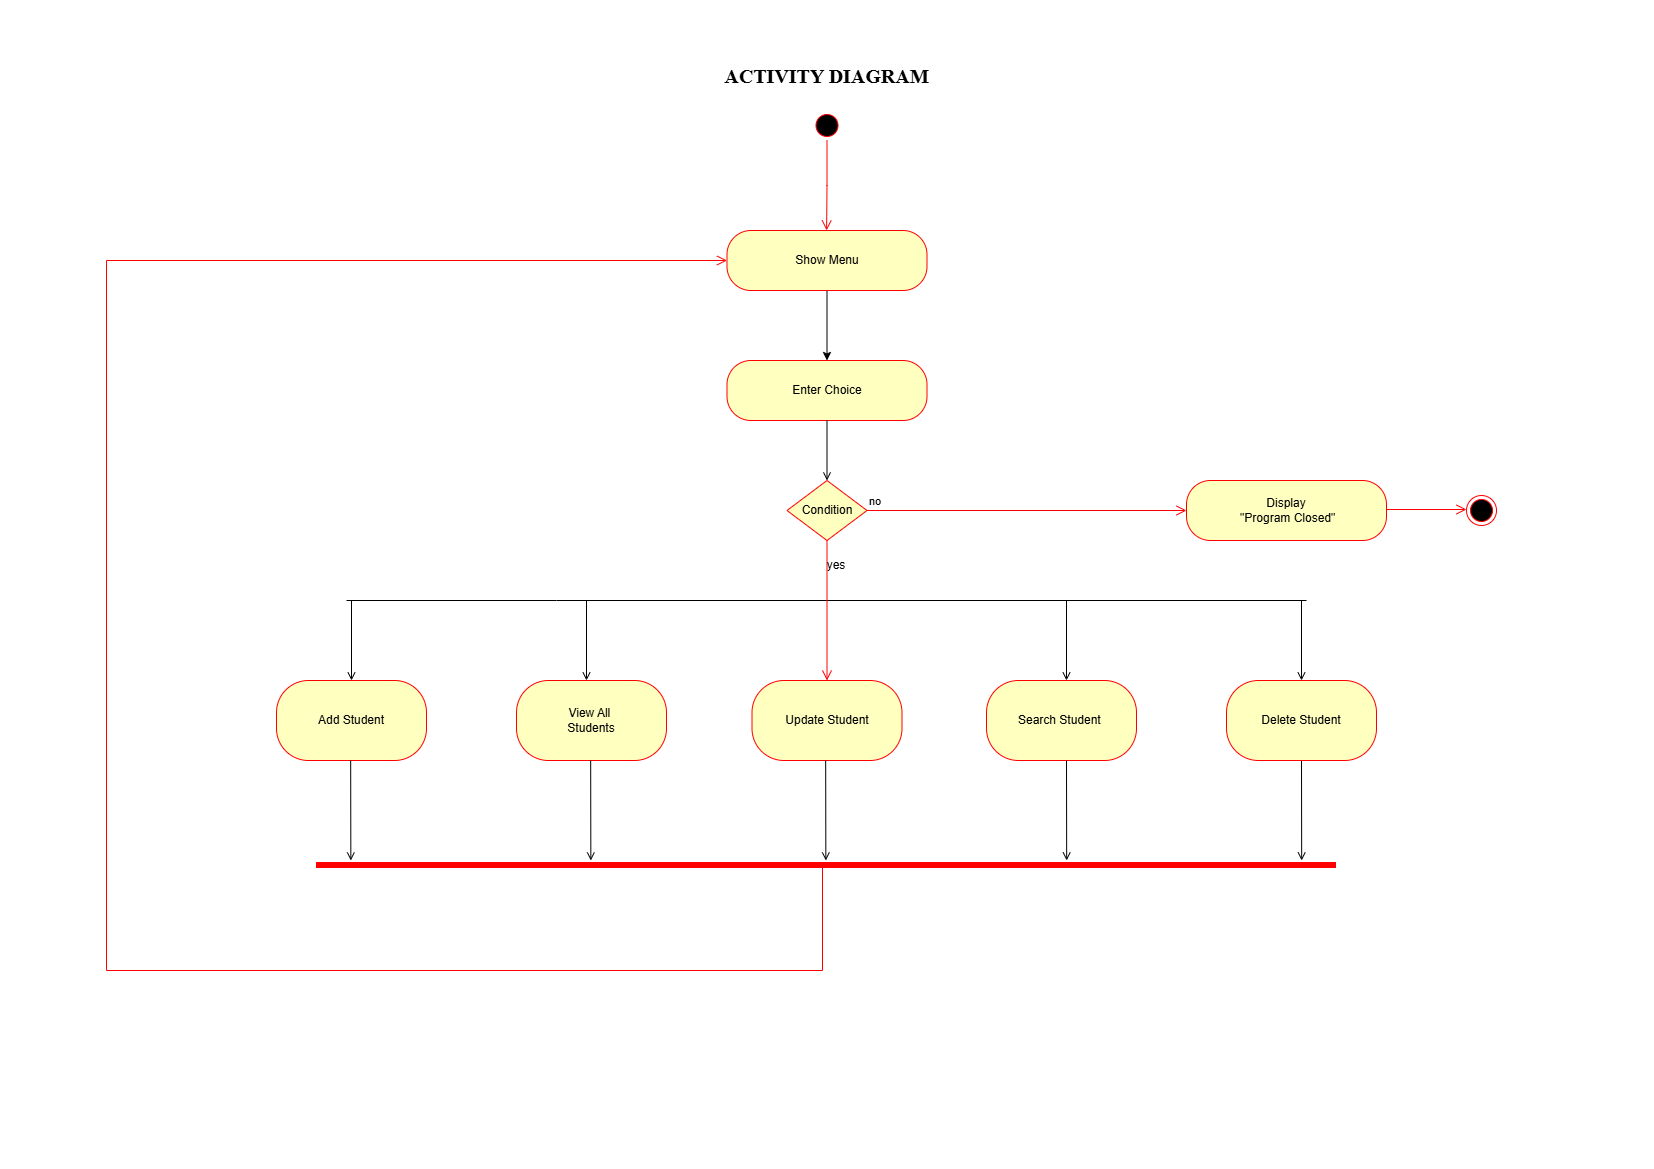

The diagram above was exported from draw.io. Its source (the exported page's mxGraphModel, read from the mxfile embedded in the PNG):
<mxGraphModel dx="2544" dy="1097" grid="1" gridSize="10" guides="1" tooltips="1" connect="1" arrows="1" fold="1" page="1" pageScale="1" pageWidth="827" pageHeight="1169" math="0" shadow="0">
  <root>
    <mxCell id="0" />
    <mxCell id="1" parent="0" />
    <mxCell id="QSnJh7jGHvzAsOVyyVjm-1" parent="1" style="text;html=1;whiteSpace=wrap;strokeColor=none;fillColor=none;align=center;verticalAlign=middle;rounded=0;" value="&lt;b&gt;&lt;font face=&quot;Times New Roman&quot; style=&quot;font-size: 20px;&quot;&gt;ACTIVITY DIAGRAM&lt;/font&gt;&lt;/b&gt;" vertex="1">
      <mxGeometry height="50" width="341" x="-170" y="50" as="geometry" />
    </mxCell>
    <mxCell id="QSnJh7jGHvzAsOVyyVjm-12" parent="1" style="rhombus;whiteSpace=wrap;html=1;fontColor=#000000;fillColor=#ffffc0;strokeColor=#ff0000;" value="Condition" vertex="1">
      <mxGeometry height="60" width="80" x="-39.5" y="480" as="geometry" />
    </mxCell>
    <mxCell id="QSnJh7jGHvzAsOVyyVjm-13" edge="1" parent="1" source="QSnJh7jGHvzAsOVyyVjm-12" style="edgeStyle=orthogonalEdgeStyle;html=1;align=left;verticalAlign=bottom;endArrow=open;endSize=8;strokeColor=#ff0000;rounded=0;entryX=0;entryY=0.5;entryDx=0;entryDy=0;" target="QSnJh7jGHvzAsOVyyVjm-47" value="no">
      <mxGeometry relative="1" x="-1" as="geometry">
        <Array as="points" />
        <mxPoint x="540" y="450" as="targetPoint" />
      </mxGeometry>
    </mxCell>
    <mxCell id="QSnJh7jGHvzAsOVyyVjm-16" parent="1" style="ellipse;html=1;shape=endState;fillColor=#000000;strokeColor=#ff0000;" value="" vertex="1">
      <mxGeometry height="30" width="30" x="640" y="495" as="geometry" />
    </mxCell>
    <mxCell id="QSnJh7jGHvzAsOVyyVjm-20" edge="1" parent="1" style="endArrow=none;html=1;rounded=0;align=center;verticalAlign=top;endFill=0;labelBackgroundColor=none;" value="">
      <mxGeometry relative="1" as="geometry">
        <Array as="points">
          <mxPoint x="-270" y="600" />
        </Array>
        <mxPoint x="-480" y="600" as="sourcePoint" />
        <mxPoint x="480" y="600" as="targetPoint" />
      </mxGeometry>
    </mxCell>
    <mxCell id="QSnJh7jGHvzAsOVyyVjm-21" connectable="0" parent="QSnJh7jGHvzAsOVyyVjm-20" style="resizable=0;html=1;align=left;verticalAlign=bottom;labelBackgroundColor=none;" value="" vertex="1">
      <mxGeometry relative="1" x="-1" as="geometry" />
    </mxCell>
    <mxCell id="QSnJh7jGHvzAsOVyyVjm-22" connectable="0" parent="QSnJh7jGHvzAsOVyyVjm-20" style="resizable=0;html=1;align=right;verticalAlign=bottom;labelBackgroundColor=none;" value="" vertex="1">
      <mxGeometry relative="1" x="1" as="geometry" />
    </mxCell>
    <mxCell id="QSnJh7jGHvzAsOVyyVjm-32" edge="1" parent="1" style="endArrow=open;html=1;rounded=0;align=center;verticalAlign=top;endFill=0;labelBackgroundColor=none;entryX=0.5;entryY=0;entryDx=0;entryDy=0;" target="QSnJh7jGHvzAsOVyyVjm-57" value="">
      <mxGeometry relative="1" x="1" as="geometry">
        <mxPoint as="offset" />
        <mxPoint x="475" y="600" as="sourcePoint" />
        <mxPoint x="481" y="660" as="targetPoint" />
      </mxGeometry>
    </mxCell>
    <mxCell id="QSnJh7jGHvzAsOVyyVjm-33" connectable="0" parent="QSnJh7jGHvzAsOVyyVjm-32" style="resizable=0;html=1;align=left;verticalAlign=bottom;labelBackgroundColor=none;" value="" vertex="1">
      <mxGeometry relative="1" x="-1" as="geometry" />
    </mxCell>
    <mxCell id="QSnJh7jGHvzAsOVyyVjm-34" connectable="0" parent="QSnJh7jGHvzAsOVyyVjm-32" style="resizable=0;html=1;align=right;verticalAlign=bottom;labelBackgroundColor=none;" value="" vertex="1">
      <mxGeometry relative="1" x="1" as="geometry" />
    </mxCell>
    <mxCell id="QSnJh7jGHvzAsOVyyVjm-35" edge="1" parent="1" style="endArrow=open;html=1;rounded=0;align=center;verticalAlign=top;endFill=0;labelBackgroundColor=none;" value="">
      <mxGeometry relative="1" x="1" as="geometry">
        <mxPoint as="offset" />
        <mxPoint x="-475" y="600" as="sourcePoint" />
        <mxPoint x="-475" y="680" as="targetPoint" />
      </mxGeometry>
    </mxCell>
    <mxCell id="QSnJh7jGHvzAsOVyyVjm-36" connectable="0" parent="QSnJh7jGHvzAsOVyyVjm-35" style="resizable=0;html=1;align=left;verticalAlign=bottom;labelBackgroundColor=none;" value="" vertex="1">
      <mxGeometry relative="1" x="-1" as="geometry" />
    </mxCell>
    <mxCell id="QSnJh7jGHvzAsOVyyVjm-37" connectable="0" parent="QSnJh7jGHvzAsOVyyVjm-35" style="resizable=0;html=1;align=right;verticalAlign=bottom;labelBackgroundColor=none;" value="" vertex="1">
      <mxGeometry relative="1" x="1" as="geometry" />
    </mxCell>
    <mxCell id="QSnJh7jGHvzAsOVyyVjm-38" edge="1" parent="1" source="QSnJh7jGHvzAsOVyyVjm-57" style="endArrow=open;html=1;rounded=0;align=center;verticalAlign=top;endFill=0;labelBackgroundColor=none;exitX=0.5;exitY=1;exitDx=0;exitDy=0;" value="">
      <mxGeometry relative="1" x="1" as="geometry">
        <mxPoint as="offset" />
        <mxPoint x="474.16999999999996" y="800" as="sourcePoint" />
        <mxPoint x="475.16999999999996" y="860" as="targetPoint" />
      </mxGeometry>
    </mxCell>
    <mxCell id="QSnJh7jGHvzAsOVyyVjm-39" connectable="0" parent="QSnJh7jGHvzAsOVyyVjm-38" style="resizable=0;html=1;align=left;verticalAlign=bottom;labelBackgroundColor=none;" value="" vertex="1">
      <mxGeometry relative="1" x="-1" as="geometry" />
    </mxCell>
    <mxCell id="QSnJh7jGHvzAsOVyyVjm-40" connectable="0" parent="QSnJh7jGHvzAsOVyyVjm-38" style="resizable=0;html=1;align=right;verticalAlign=bottom;labelBackgroundColor=none;" value="" vertex="1">
      <mxGeometry relative="1" x="1" as="geometry" />
    </mxCell>
    <mxCell id="QSnJh7jGHvzAsOVyyVjm-41" parent="1" style="shape=line;html=1;strokeWidth=6;strokeColor=#ff0000;" value="" vertex="1">
      <mxGeometry height="10" width="1020" x="-510" y="860" as="geometry" />
    </mxCell>
    <mxCell id="QSnJh7jGHvzAsOVyyVjm-42" edge="1" parent="1" source="QSnJh7jGHvzAsOVyyVjm-41" style="edgeStyle=orthogonalEdgeStyle;html=1;verticalAlign=bottom;endArrow=open;endSize=8;strokeColor=#ff0000;rounded=0;entryX=0;entryY=0.5;entryDx=0;entryDy=0;exitX=0.723;exitY=0.533;exitDx=0;exitDy=0;exitPerimeter=0;" target="QSnJh7jGHvzAsOVyyVjm-44" value="">
      <mxGeometry relative="1" as="geometry">
        <Array as="points">
          <mxPoint x="-4" y="970" />
          <mxPoint x="-720" y="970" />
          <mxPoint x="-720" y="260" />
        </Array>
        <mxPoint x="299" y="240" as="targetPoint" />
      </mxGeometry>
    </mxCell>
    <mxCell id="QSnJh7jGHvzAsOVyyVjm-83" edge="1" parent="1" source="QSnJh7jGHvzAsOVyyVjm-44" style="edgeStyle=orthogonalEdgeStyle;rounded=0;orthogonalLoop=1;jettySize=auto;html=1;" target="QSnJh7jGHvzAsOVyyVjm-46" value="">
      <mxGeometry relative="1" as="geometry" />
    </mxCell>
    <mxCell id="QSnJh7jGHvzAsOVyyVjm-44" parent="1" style="rounded=1;whiteSpace=wrap;html=1;arcSize=40;fontColor=#000000;fillColor=#ffffc0;strokeColor=#ff0000;" value="&lt;font style=&quot;font-size: 12px;&quot;&gt;Show Menu&lt;/font&gt;" vertex="1">
      <mxGeometry height="60" width="200" x="-99.5" y="230" as="geometry" />
    </mxCell>
    <mxCell id="QSnJh7jGHvzAsOVyyVjm-46" parent="1" style="rounded=1;whiteSpace=wrap;html=1;arcSize=40;fontColor=#000000;fillColor=#ffffc0;strokeColor=#ff0000;" value="&lt;font style=&quot;font-size: 12px;&quot;&gt;Enter Choice&lt;/font&gt;" vertex="1">
      <mxGeometry height="60" width="200" x="-99.5" y="360" as="geometry" />
    </mxCell>
    <mxCell id="QSnJh7jGHvzAsOVyyVjm-47" parent="1" style="rounded=1;whiteSpace=wrap;html=1;arcSize=40;fontColor=#000000;fillColor=#ffffc0;strokeColor=#ff0000;" value="Display&lt;div&gt;&amp;nbsp;&quot;Program Closed&quot;&lt;/div&gt;" vertex="1">
      <mxGeometry height="60" width="200" x="360" y="480" as="geometry" />
    </mxCell>
    <mxCell id="QSnJh7jGHvzAsOVyyVjm-49" edge="1" parent="1" style="edgeStyle=orthogonalEdgeStyle;html=1;align=left;verticalAlign=top;endArrow=open;endSize=8;strokeColor=#ff0000;rounded=0;exitX=1;exitY=0.5;exitDx=0;exitDy=0;" value="">
      <mxGeometry relative="1" x="-1" as="geometry">
        <mxPoint x="560" y="509" as="sourcePoint" />
        <mxPoint x="640" y="509" as="targetPoint" />
      </mxGeometry>
    </mxCell>
    <mxCell id="QSnJh7jGHvzAsOVyyVjm-52" parent="1" style="rounded=1;whiteSpace=wrap;html=1;arcSize=40;fontColor=#000000;fillColor=#ffffc0;strokeColor=#ff0000;" value="Add Student" vertex="1">
      <mxGeometry height="80" width="150" x="-550" y="680" as="geometry" />
    </mxCell>
    <mxCell id="QSnJh7jGHvzAsOVyyVjm-54" parent="1" style="rounded=1;whiteSpace=wrap;html=1;arcSize=40;fontColor=#000000;fillColor=#ffffc0;strokeColor=#ff0000;" value="View All&amp;nbsp;&lt;div&gt;Students&lt;/div&gt;" vertex="1">
      <mxGeometry height="80" width="150" x="-310" y="680" as="geometry" />
    </mxCell>
    <mxCell id="QSnJh7jGHvzAsOVyyVjm-55" parent="1" style="rounded=1;whiteSpace=wrap;html=1;arcSize=40;fontColor=#000000;fillColor=#ffffc0;strokeColor=#ff0000;" value="Search Student&amp;nbsp;" vertex="1">
      <mxGeometry height="80" width="150" x="160" y="680" as="geometry" />
    </mxCell>
    <mxCell id="QSnJh7jGHvzAsOVyyVjm-95" edge="1" parent="1" source="QSnJh7jGHvzAsOVyyVjm-56" style="edgeStyle=orthogonalEdgeStyle;rounded=0;orthogonalLoop=1;jettySize=auto;html=1;exitX=0.5;exitY=0;exitDx=0;exitDy=0;">
      <mxGeometry relative="1" as="geometry">
        <mxPoint x="1" y="700" as="targetPoint" />
      </mxGeometry>
    </mxCell>
    <mxCell id="QSnJh7jGHvzAsOVyyVjm-56" parent="1" style="rounded=1;whiteSpace=wrap;html=1;arcSize=40;fontColor=#000000;fillColor=#ffffc0;strokeColor=#ff0000;" value="Update Student" vertex="1">
      <mxGeometry height="80" width="150" x="-74.5" y="680" as="geometry" />
    </mxCell>
    <mxCell id="QSnJh7jGHvzAsOVyyVjm-57" parent="1" style="rounded=1;whiteSpace=wrap;html=1;arcSize=40;fontColor=#000000;fillColor=#ffffc0;strokeColor=#ff0000;" value="Delete Student" vertex="1">
      <mxGeometry height="80" width="150" x="400" y="680" as="geometry" />
    </mxCell>
    <mxCell id="QSnJh7jGHvzAsOVyyVjm-61" edge="1" parent="1" style="endArrow=open;html=1;rounded=0;align=center;verticalAlign=top;endFill=0;labelBackgroundColor=none;" value="">
      <mxGeometry relative="1" x="1" as="geometry">
        <mxPoint as="offset" />
        <Array as="points">
          <mxPoint x="240" y="600" />
        </Array>
        <mxPoint x="240" y="600" as="sourcePoint" />
        <mxPoint x="240" y="680" as="targetPoint" />
      </mxGeometry>
    </mxCell>
    <mxCell id="QSnJh7jGHvzAsOVyyVjm-62" connectable="0" parent="QSnJh7jGHvzAsOVyyVjm-61" style="resizable=0;html=1;align=left;verticalAlign=bottom;labelBackgroundColor=none;" value="" vertex="1">
      <mxGeometry relative="1" x="-1" as="geometry" />
    </mxCell>
    <mxCell id="QSnJh7jGHvzAsOVyyVjm-63" connectable="0" parent="QSnJh7jGHvzAsOVyyVjm-61" style="resizable=0;html=1;align=right;verticalAlign=bottom;labelBackgroundColor=none;" value="" vertex="1">
      <mxGeometry relative="1" x="1" as="geometry" />
    </mxCell>
    <mxCell id="QSnJh7jGHvzAsOVyyVjm-64" edge="1" parent="1" style="endArrow=none;html=1;rounded=0;align=center;verticalAlign=top;endFill=0;labelBackgroundColor=none;startArrow=open;startFill=0;" value="">
      <mxGeometry relative="1" x="1" as="geometry">
        <mxPoint as="offset" />
        <mxPoint x="-240" y="680" as="sourcePoint" />
        <mxPoint x="-240" y="600" as="targetPoint" />
      </mxGeometry>
    </mxCell>
    <mxCell id="QSnJh7jGHvzAsOVyyVjm-65" connectable="0" parent="QSnJh7jGHvzAsOVyyVjm-64" style="resizable=0;html=1;align=left;verticalAlign=bottom;labelBackgroundColor=none;" value="" vertex="1">
      <mxGeometry relative="1" x="-1" as="geometry" />
    </mxCell>
    <mxCell id="QSnJh7jGHvzAsOVyyVjm-66" connectable="0" parent="QSnJh7jGHvzAsOVyyVjm-64" style="resizable=0;html=1;align=right;verticalAlign=bottom;labelBackgroundColor=none;" value="" vertex="1">
      <mxGeometry relative="1" x="1" as="geometry" />
    </mxCell>
    <mxCell id="QSnJh7jGHvzAsOVyyVjm-78" edge="1" parent="1" source="QSnJh7jGHvzAsOVyyVjm-12" style="edgeStyle=orthogonalEdgeStyle;html=1;verticalAlign=bottom;endArrow=open;endSize=8;strokeColor=#ff0000;rounded=0;exitX=0.5;exitY=1;exitDx=0;exitDy=0;entryX=0.5;entryY=0;entryDx=0;entryDy=0;" target="QSnJh7jGHvzAsOVyyVjm-56" value="">
      <mxGeometry relative="1" as="geometry">
        <mxPoint x="398.5" y="520" as="sourcePoint" />
        <mxPoint x="398.5" y="580" as="targetPoint" />
      </mxGeometry>
    </mxCell>
    <mxCell id="QSnJh7jGHvzAsOVyyVjm-84" edge="1" parent="1" source="QSnJh7jGHvzAsOVyyVjm-46" style="endArrow=open;html=1;rounded=0;align=center;verticalAlign=top;endFill=0;labelBackgroundColor=none;exitX=0.5;exitY=1;exitDx=0;exitDy=0;entryX=0.5;entryY=0;entryDx=0;entryDy=0;" target="QSnJh7jGHvzAsOVyyVjm-12" value="">
      <mxGeometry relative="1" as="geometry">
        <mxPoint x="398.5" y="390" as="sourcePoint" />
        <mxPoint x="399" y="430" as="targetPoint" />
      </mxGeometry>
    </mxCell>
    <mxCell id="QSnJh7jGHvzAsOVyyVjm-85" connectable="0" parent="QSnJh7jGHvzAsOVyyVjm-84" style="resizable=0;html=1;align=left;verticalAlign=bottom;labelBackgroundColor=none;" value="" vertex="1">
      <mxGeometry relative="1" x="-1" as="geometry" />
    </mxCell>
    <mxCell id="QSnJh7jGHvzAsOVyyVjm-86" connectable="0" parent="QSnJh7jGHvzAsOVyyVjm-84" style="resizable=0;html=1;align=right;verticalAlign=bottom;labelBackgroundColor=none;" value="" vertex="1">
      <mxGeometry relative="1" x="1" as="geometry" />
    </mxCell>
    <mxCell id="QSnJh7jGHvzAsOVyyVjm-89" parent="1" style="ellipse;html=1;shape=startState;fillColor=#000000;strokeColor=#ff0000;" value="" vertex="1">
      <mxGeometry height="30" width="30" x="-14.5" y="110" as="geometry" />
    </mxCell>
    <mxCell id="QSnJh7jGHvzAsOVyyVjm-90" edge="1" parent="1" source="QSnJh7jGHvzAsOVyyVjm-89" style="edgeStyle=orthogonalEdgeStyle;html=1;verticalAlign=bottom;endArrow=open;endSize=8;strokeColor=#ff0000;rounded=0;entryX=0.498;entryY=0;entryDx=0;entryDy=0;entryPerimeter=0;" target="QSnJh7jGHvzAsOVyyVjm-44" value="">
      <mxGeometry relative="1" as="geometry">
        <mxPoint y="220" as="targetPoint" />
      </mxGeometry>
    </mxCell>
    <mxCell id="QSnJh7jGHvzAsOVyyVjm-97" edge="1" parent="1" style="endArrow=open;html=1;rounded=0;align=center;verticalAlign=top;endFill=0;labelBackgroundColor=none;exitX=0.5;exitY=1;exitDx=0;exitDy=0;" value="">
      <mxGeometry relative="1" x="1" as="geometry">
        <mxPoint as="offset" />
        <mxPoint x="240" y="760" as="sourcePoint" />
        <mxPoint x="240.16999999999996" y="860" as="targetPoint" />
      </mxGeometry>
    </mxCell>
    <mxCell id="QSnJh7jGHvzAsOVyyVjm-98" connectable="0" parent="QSnJh7jGHvzAsOVyyVjm-97" style="resizable=0;html=1;align=left;verticalAlign=bottom;labelBackgroundColor=none;" value="" vertex="1">
      <mxGeometry relative="1" x="-1" as="geometry" />
    </mxCell>
    <mxCell id="QSnJh7jGHvzAsOVyyVjm-99" connectable="0" parent="QSnJh7jGHvzAsOVyyVjm-97" style="resizable=0;html=1;align=right;verticalAlign=bottom;labelBackgroundColor=none;" value="" vertex="1">
      <mxGeometry relative="1" x="1" as="geometry" />
    </mxCell>
    <mxCell id="QSnJh7jGHvzAsOVyyVjm-100" edge="1" parent="1" style="endArrow=open;html=1;rounded=0;align=center;verticalAlign=top;endFill=0;labelBackgroundColor=none;exitX=0.5;exitY=1;exitDx=0;exitDy=0;" value="">
      <mxGeometry relative="1" x="1" as="geometry">
        <mxPoint as="offset" />
        <mxPoint x="-0.8299999999999983" y="760" as="sourcePoint" />
        <mxPoint x="-0.6600000000000392" y="860" as="targetPoint" />
      </mxGeometry>
    </mxCell>
    <mxCell id="QSnJh7jGHvzAsOVyyVjm-101" connectable="0" parent="QSnJh7jGHvzAsOVyyVjm-100" style="resizable=0;html=1;align=left;verticalAlign=bottom;labelBackgroundColor=none;" value="" vertex="1">
      <mxGeometry relative="1" x="-1" as="geometry" />
    </mxCell>
    <mxCell id="QSnJh7jGHvzAsOVyyVjm-102" connectable="0" parent="QSnJh7jGHvzAsOVyyVjm-100" style="resizable=0;html=1;align=right;verticalAlign=bottom;labelBackgroundColor=none;" value="" vertex="1">
      <mxGeometry relative="1" x="1" as="geometry" />
    </mxCell>
    <mxCell id="QSnJh7jGHvzAsOVyyVjm-103" edge="1" parent="1" style="endArrow=open;html=1;rounded=0;align=center;verticalAlign=top;endFill=0;labelBackgroundColor=none;exitX=0.5;exitY=1;exitDx=0;exitDy=0;" value="">
      <mxGeometry relative="1" x="1" as="geometry">
        <mxPoint as="offset" />
        <mxPoint x="-235.82999999999998" y="760" as="sourcePoint" />
        <mxPoint x="-235.66000000000003" y="860" as="targetPoint" />
      </mxGeometry>
    </mxCell>
    <mxCell id="QSnJh7jGHvzAsOVyyVjm-104" connectable="0" parent="QSnJh7jGHvzAsOVyyVjm-103" style="resizable=0;html=1;align=left;verticalAlign=bottom;labelBackgroundColor=none;" value="" vertex="1">
      <mxGeometry relative="1" x="-1" as="geometry" />
    </mxCell>
    <mxCell id="QSnJh7jGHvzAsOVyyVjm-105" connectable="0" parent="QSnJh7jGHvzAsOVyyVjm-103" style="resizable=0;html=1;align=right;verticalAlign=bottom;labelBackgroundColor=none;" value="" vertex="1">
      <mxGeometry relative="1" x="1" as="geometry" />
    </mxCell>
    <mxCell id="QSnJh7jGHvzAsOVyyVjm-106" edge="1" parent="1" style="endArrow=open;html=1;rounded=0;align=center;verticalAlign=top;endFill=0;labelBackgroundColor=none;exitX=0.5;exitY=1;exitDx=0;exitDy=0;" value="">
      <mxGeometry relative="1" x="1" as="geometry">
        <mxPoint as="offset" />
        <mxPoint x="-475.83" y="760" as="sourcePoint" />
        <mxPoint x="-475.66" y="860" as="targetPoint" />
      </mxGeometry>
    </mxCell>
    <mxCell id="QSnJh7jGHvzAsOVyyVjm-107" connectable="0" parent="QSnJh7jGHvzAsOVyyVjm-106" style="resizable=0;html=1;align=left;verticalAlign=bottom;labelBackgroundColor=none;" value="" vertex="1">
      <mxGeometry relative="1" x="-1" as="geometry" />
    </mxCell>
    <mxCell id="QSnJh7jGHvzAsOVyyVjm-108" connectable="0" parent="QSnJh7jGHvzAsOVyyVjm-106" style="resizable=0;html=1;align=right;verticalAlign=bottom;labelBackgroundColor=none;" value="" vertex="1">
      <mxGeometry relative="1" x="1" as="geometry" />
    </mxCell>
    <mxCell id="QSnJh7jGHvzAsOVyyVjm-109" parent="1" style="text;html=1;whiteSpace=wrap;strokeColor=none;fillColor=none;align=center;verticalAlign=middle;rounded=0;" value="yes" vertex="1">
      <mxGeometry height="30" width="60" x="-20" y="550" as="geometry" />
    </mxCell>
  </root>
</mxGraphModel>